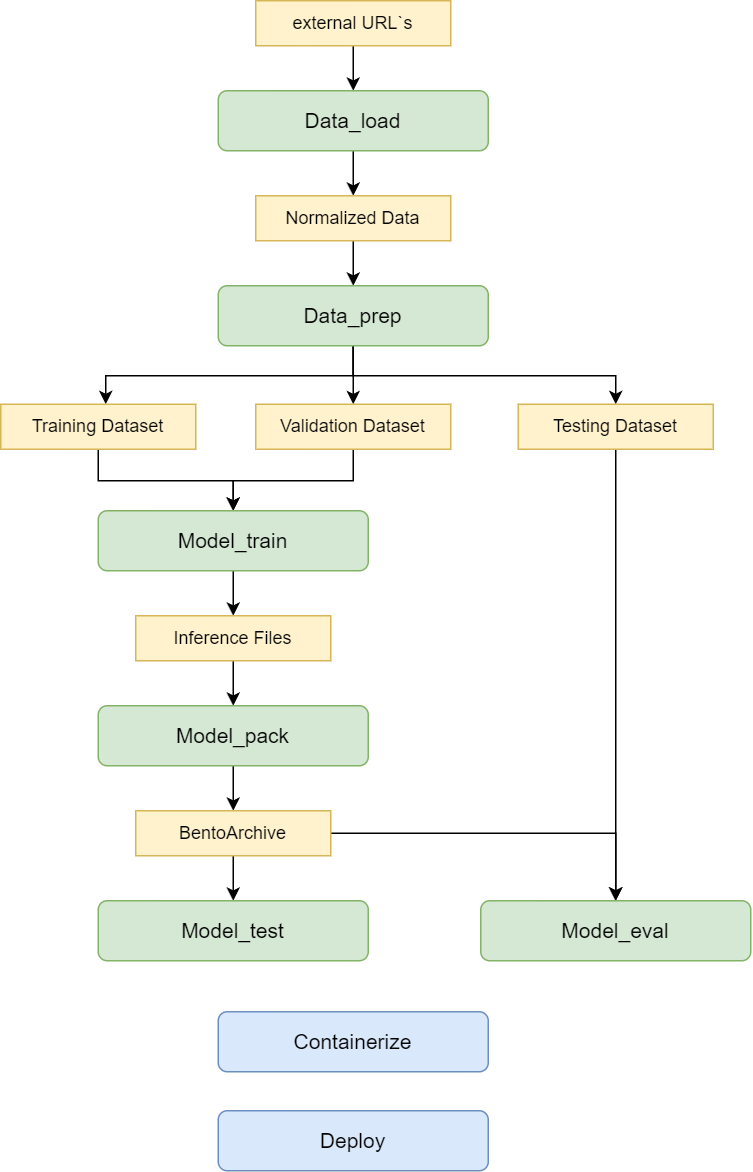

The diagram above was exported from draw.io. Its source (the exported page's mxGraphModel, read from the mxfile embedded in the PNG):
<mxGraphModel dx="2677" dy="980" grid="1" gridSize="10" guides="1" tooltips="1" connect="1" arrows="1" fold="1" page="1" pageScale="1" pageWidth="827" pageHeight="1169" math="0" shadow="0">
  <root>
    <mxCell id="0" />
    <mxCell id="1" parent="0" />
    <mxCell id="b86s-x-IfcoEjygdXDJu-53" style="edgeStyle=orthogonalEdgeStyle;rounded=0;orthogonalLoop=1;jettySize=auto;html=1;" parent="1" source="b86s-x-IfcoEjygdXDJu-50" target="b86s-x-IfcoEjygdXDJu-52" edge="1">
      <mxGeometry relative="1" as="geometry" />
    </mxCell>
    <mxCell id="b86s-x-IfcoEjygdXDJu-50" value="external URL`s" style="rounded=0;whiteSpace=wrap;html=1;fillColor=#fff2cc;strokeColor=#d6b656;" parent="1" vertex="1">
      <mxGeometry x="55" y="1080" width="130" height="30" as="geometry" />
    </mxCell>
    <mxCell id="b86s-x-IfcoEjygdXDJu-56" style="edgeStyle=orthogonalEdgeStyle;rounded=0;orthogonalLoop=1;jettySize=auto;html=1;entryX=0.5;entryY=0;entryDx=0;entryDy=0;" parent="1" source="b86s-x-IfcoEjygdXDJu-52" target="b86s-x-IfcoEjygdXDJu-55" edge="1">
      <mxGeometry relative="1" as="geometry" />
    </mxCell>
    <mxCell id="b86s-x-IfcoEjygdXDJu-52" value="&lt;font style=&quot;font-size: 14px;&quot;&gt;Data_load&lt;/font&gt;" style="rounded=1;whiteSpace=wrap;html=1;fillColor=#d5e8d4;strokeColor=#82b366;" parent="1" vertex="1">
      <mxGeometry x="30" y="1140" width="180" height="40" as="geometry" />
    </mxCell>
    <mxCell id="b86s-x-IfcoEjygdXDJu-58" style="edgeStyle=orthogonalEdgeStyle;rounded=0;orthogonalLoop=1;jettySize=auto;html=1;entryX=0.5;entryY=0;entryDx=0;entryDy=0;" parent="1" source="b86s-x-IfcoEjygdXDJu-55" target="b86s-x-IfcoEjygdXDJu-57" edge="1">
      <mxGeometry relative="1" as="geometry" />
    </mxCell>
    <mxCell id="b86s-x-IfcoEjygdXDJu-55" value="Normalized Data" style="rounded=0;whiteSpace=wrap;html=1;fillColor=#fff2cc;strokeColor=#d6b656;" parent="1" vertex="1">
      <mxGeometry x="55" y="1210" width="130" height="30" as="geometry" />
    </mxCell>
    <mxCell id="b86s-x-IfcoEjygdXDJu-62" style="edgeStyle=orthogonalEdgeStyle;rounded=0;orthogonalLoop=1;jettySize=auto;html=1;" parent="1" source="b86s-x-IfcoEjygdXDJu-57" target="b86s-x-IfcoEjygdXDJu-59" edge="1">
      <mxGeometry relative="1" as="geometry">
        <Array as="points">
          <mxPoint x="120" y="1330" />
          <mxPoint x="-45" y="1330" />
        </Array>
      </mxGeometry>
    </mxCell>
    <mxCell id="b86s-x-IfcoEjygdXDJu-63" style="edgeStyle=orthogonalEdgeStyle;rounded=0;orthogonalLoop=1;jettySize=auto;html=1;" parent="1" source="b86s-x-IfcoEjygdXDJu-57" target="b86s-x-IfcoEjygdXDJu-60" edge="1">
      <mxGeometry relative="1" as="geometry" />
    </mxCell>
    <mxCell id="b86s-x-IfcoEjygdXDJu-64" style="edgeStyle=orthogonalEdgeStyle;rounded=0;orthogonalLoop=1;jettySize=auto;html=1;" parent="1" source="b86s-x-IfcoEjygdXDJu-57" target="b86s-x-IfcoEjygdXDJu-61" edge="1">
      <mxGeometry relative="1" as="geometry">
        <Array as="points">
          <mxPoint x="120" y="1330" />
          <mxPoint x="295" y="1330" />
        </Array>
      </mxGeometry>
    </mxCell>
    <mxCell id="b86s-x-IfcoEjygdXDJu-57" value="&lt;font style=&quot;font-size: 14px;&quot;&gt;Data_prep&lt;/font&gt;" style="rounded=1;whiteSpace=wrap;html=1;fillColor=#d5e8d4;strokeColor=#82b366;" parent="1" vertex="1">
      <mxGeometry x="30" y="1270" width="180" height="40" as="geometry" />
    </mxCell>
    <mxCell id="b86s-x-IfcoEjygdXDJu-66" style="edgeStyle=orthogonalEdgeStyle;rounded=0;orthogonalLoop=1;jettySize=auto;html=1;" parent="1" source="b86s-x-IfcoEjygdXDJu-59" target="b86s-x-IfcoEjygdXDJu-65" edge="1">
      <mxGeometry relative="1" as="geometry">
        <Array as="points">
          <mxPoint x="-50" y="1400" />
          <mxPoint x="40" y="1400" />
        </Array>
      </mxGeometry>
    </mxCell>
    <mxCell id="b86s-x-IfcoEjygdXDJu-59" value="Training Dataset" style="rounded=0;whiteSpace=wrap;html=1;fillColor=#fff2cc;strokeColor=#d6b656;" parent="1" vertex="1">
      <mxGeometry x="-115" y="1349" width="130" height="30" as="geometry" />
    </mxCell>
    <mxCell id="b86s-x-IfcoEjygdXDJu-67" style="edgeStyle=orthogonalEdgeStyle;rounded=0;orthogonalLoop=1;jettySize=auto;html=1;entryX=0.5;entryY=0;entryDx=0;entryDy=0;" parent="1" source="b86s-x-IfcoEjygdXDJu-60" target="b86s-x-IfcoEjygdXDJu-65" edge="1">
      <mxGeometry relative="1" as="geometry">
        <Array as="points">
          <mxPoint x="120" y="1400" />
          <mxPoint x="40" y="1400" />
        </Array>
      </mxGeometry>
    </mxCell>
    <mxCell id="b86s-x-IfcoEjygdXDJu-60" value="Validation Dataset" style="rounded=0;whiteSpace=wrap;html=1;fillColor=#fff2cc;strokeColor=#d6b656;" parent="1" vertex="1">
      <mxGeometry x="55" y="1349" width="130" height="30" as="geometry" />
    </mxCell>
    <mxCell id="4CzbyO5QFfUw8ufYrhZ0-10" style="edgeStyle=orthogonalEdgeStyle;rounded=0;orthogonalLoop=1;jettySize=auto;html=1;" edge="1" parent="1" source="b86s-x-IfcoEjygdXDJu-61" target="b86s-x-IfcoEjygdXDJu-75">
      <mxGeometry relative="1" as="geometry" />
    </mxCell>
    <mxCell id="b86s-x-IfcoEjygdXDJu-61" value="Testing Dataset" style="rounded=0;whiteSpace=wrap;html=1;fillColor=#fff2cc;strokeColor=#d6b656;" parent="1" vertex="1">
      <mxGeometry x="230" y="1349" width="130" height="30" as="geometry" />
    </mxCell>
    <mxCell id="b86s-x-IfcoEjygdXDJu-69" style="edgeStyle=orthogonalEdgeStyle;rounded=0;orthogonalLoop=1;jettySize=auto;html=1;" parent="1" source="b86s-x-IfcoEjygdXDJu-65" target="b86s-x-IfcoEjygdXDJu-68" edge="1">
      <mxGeometry relative="1" as="geometry" />
    </mxCell>
    <mxCell id="b86s-x-IfcoEjygdXDJu-65" value="&lt;font style=&quot;font-size: 14px;&quot;&gt;Model_train&lt;/font&gt;" style="rounded=1;whiteSpace=wrap;html=1;fillColor=#d5e8d4;strokeColor=#82b366;" parent="1" vertex="1">
      <mxGeometry x="-50" y="1420" width="180" height="40" as="geometry" />
    </mxCell>
    <mxCell id="b86s-x-IfcoEjygdXDJu-71" style="edgeStyle=orthogonalEdgeStyle;rounded=0;orthogonalLoop=1;jettySize=auto;html=1;" parent="1" source="b86s-x-IfcoEjygdXDJu-68" target="b86s-x-IfcoEjygdXDJu-70" edge="1">
      <mxGeometry relative="1" as="geometry" />
    </mxCell>
    <mxCell id="b86s-x-IfcoEjygdXDJu-68" value="Inference Files" style="rounded=0;whiteSpace=wrap;html=1;fillColor=#fff2cc;strokeColor=#d6b656;" parent="1" vertex="1">
      <mxGeometry x="-25" y="1490" width="130" height="30" as="geometry" />
    </mxCell>
    <mxCell id="b86s-x-IfcoEjygdXDJu-73" style="edgeStyle=orthogonalEdgeStyle;rounded=0;orthogonalLoop=1;jettySize=auto;html=1;entryX=0.5;entryY=0;entryDx=0;entryDy=0;" parent="1" source="b86s-x-IfcoEjygdXDJu-70" target="b86s-x-IfcoEjygdXDJu-72" edge="1">
      <mxGeometry relative="1" as="geometry" />
    </mxCell>
    <mxCell id="b86s-x-IfcoEjygdXDJu-70" value="&lt;font style=&quot;font-size: 14px;&quot;&gt;Model_pack&lt;/font&gt;" style="rounded=1;whiteSpace=wrap;html=1;fillColor=#d5e8d4;strokeColor=#82b366;" parent="1" vertex="1">
      <mxGeometry x="-50" y="1550" width="180" height="40" as="geometry" />
    </mxCell>
    <mxCell id="4CzbyO5QFfUw8ufYrhZ0-9" style="edgeStyle=orthogonalEdgeStyle;rounded=0;orthogonalLoop=1;jettySize=auto;html=1;" edge="1" parent="1" source="b86s-x-IfcoEjygdXDJu-72" target="b86s-x-IfcoEjygdXDJu-75">
      <mxGeometry relative="1" as="geometry" />
    </mxCell>
    <mxCell id="4CzbyO5QFfUw8ufYrhZ0-11" style="edgeStyle=orthogonalEdgeStyle;rounded=0;orthogonalLoop=1;jettySize=auto;html=1;" edge="1" parent="1" source="b86s-x-IfcoEjygdXDJu-72" target="4CzbyO5QFfUw8ufYrhZ0-7">
      <mxGeometry relative="1" as="geometry" />
    </mxCell>
    <mxCell id="b86s-x-IfcoEjygdXDJu-72" value="BentoArchive" style="rounded=0;whiteSpace=wrap;html=1;fillColor=#fff2cc;strokeColor=#d6b656;" parent="1" vertex="1">
      <mxGeometry x="-25" y="1620" width="130" height="30" as="geometry" />
    </mxCell>
    <mxCell id="b86s-x-IfcoEjygdXDJu-75" value="&lt;font style=&quot;font-size: 14px;&quot;&gt;Model_eval&lt;/font&gt;" style="rounded=1;whiteSpace=wrap;html=1;fillColor=#d5e8d4;strokeColor=#82b366;" parent="1" vertex="1">
      <mxGeometry x="205" y="1680" width="180" height="40" as="geometry" />
    </mxCell>
    <mxCell id="4CzbyO5QFfUw8ufYrhZ0-1" value="&lt;font style=&quot;font-size: 14px;&quot;&gt;Containerize&lt;/font&gt;" style="rounded=1;whiteSpace=wrap;html=1;fillColor=#dae8fc;strokeColor=#6c8ebf;" vertex="1" parent="1">
      <mxGeometry x="30" y="1754" width="180" height="40" as="geometry" />
    </mxCell>
    <mxCell id="4CzbyO5QFfUw8ufYrhZ0-3" value="&lt;font style=&quot;font-size: 14px;&quot;&gt;Deploy&lt;/font&gt;" style="rounded=1;whiteSpace=wrap;html=1;fillColor=#dae8fc;strokeColor=#6c8ebf;" vertex="1" parent="1">
      <mxGeometry x="30" y="1820" width="180" height="40" as="geometry" />
    </mxCell>
    <mxCell id="4CzbyO5QFfUw8ufYrhZ0-7" value="&lt;font style=&quot;font-size: 14px;&quot;&gt;Model_test&lt;/font&gt;" style="rounded=1;whiteSpace=wrap;html=1;fillColor=#d5e8d4;strokeColor=#82b366;" vertex="1" parent="1">
      <mxGeometry x="-50" y="1680" width="180" height="40" as="geometry" />
    </mxCell>
  </root>
</mxGraphModel>